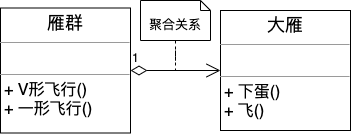

The diagram above was exported from draw.io. Its source (the exported page's mxGraphModel, read from the mxfile embedded in the PNG):
<mxGraphModel dx="898" dy="680" grid="1" gridSize="10" guides="1" tooltips="1" connect="1" arrows="1" fold="1" page="1" pageScale="1" pageWidth="3300" pageHeight="4681" math="0" shadow="0">
  <root>
    <mxCell id="W823tHCbk_TeO49ljXa--0" />
    <mxCell id="W823tHCbk_TeO49ljXa--1" parent="W823tHCbk_TeO49ljXa--0" />
    <mxCell id="W823tHCbk_TeO49ljXa--2" value="&lt;p style=&quot;margin: 4px 0px 0px ; text-align: center ; font-size: 18px&quot;&gt;&lt;font style=&quot;font-size: 18px&quot;&gt;大雁&lt;/font&gt;&lt;/p&gt;&lt;hr size=&quot;1&quot; style=&quot;font-size: 18px&quot;&gt;&lt;p style=&quot;margin: 0px 0px 0px 4px ; font-size: 13px&quot;&gt;&lt;font style=&quot;font-size: 13px&quot;&gt;&lt;br&gt;&lt;/font&gt;&lt;/p&gt;&lt;hr size=&quot;1&quot; style=&quot;font-size: 13px&quot;&gt;&lt;p style=&quot;margin: 0px 0px 0px 4px ; font-size: 16px&quot;&gt;&lt;font style=&quot;font-size: 16px&quot;&gt;+ 下蛋()&lt;br&gt;&lt;/font&gt;&lt;/p&gt;&lt;p style=&quot;margin: 0px 0px 0px 4px ; font-size: 16px&quot;&gt;&lt;font style=&quot;font-size: 16px&quot;&gt;+ 飞()&lt;/font&gt;&lt;/p&gt;" style="verticalAlign=top;align=left;overflow=fill;fontSize=12;fontFamily=Helvetica;html=1;" vertex="1" parent="W823tHCbk_TeO49ljXa--1">
      <mxGeometry x="410" y="580" width="130" height="120" as="geometry" />
    </mxCell>
    <mxCell id="W823tHCbk_TeO49ljXa--3" value="&lt;p style=&quot;margin: 4px 0px 0px ; text-align: center ; font-size: 18px&quot;&gt;&lt;font style=&quot;font-size: 18px&quot;&gt;雁群&lt;/font&gt;&lt;/p&gt;&lt;hr size=&quot;1&quot; style=&quot;font-size: 18px&quot;&gt;&lt;p style=&quot;margin: 0px 0px 0px 4px ; font-size: 13px&quot;&gt;&lt;font style=&quot;font-size: 13px&quot;&gt;&lt;br&gt;&lt;/font&gt;&lt;/p&gt;&lt;hr size=&quot;1&quot; style=&quot;font-size: 13px&quot;&gt;&lt;p style=&quot;margin: 0px 0px 0px 4px ; font-size: 16px&quot;&gt;&lt;font style=&quot;font-size: 16px&quot;&gt;+ V形飞行()&lt;br&gt;&lt;/font&gt;&lt;/p&gt;&lt;p style=&quot;margin: 0px 0px 0px 4px ; font-size: 16px&quot;&gt;&lt;font style=&quot;font-size: 16px&quot;&gt;+ 一形飞行()&lt;/font&gt;&lt;/p&gt;" style="verticalAlign=top;align=left;overflow=fill;fontSize=12;fontFamily=Helvetica;html=1;" vertex="1" parent="W823tHCbk_TeO49ljXa--1">
      <mxGeometry x="190" y="577.5" width="130" height="125" as="geometry" />
    </mxCell>
    <mxCell id="W823tHCbk_TeO49ljXa--4" value="1" style="endArrow=open;html=1;endSize=12;startArrow=diamondThin;startSize=14;startFill=0;edgeStyle=orthogonalEdgeStyle;align=left;verticalAlign=bottom;fontSize=12;strokeWidth=1;exitX=1;exitY=0.5;exitDx=0;exitDy=0;" edge="1" parent="W823tHCbk_TeO49ljXa--1" source="W823tHCbk_TeO49ljXa--3" target="W823tHCbk_TeO49ljXa--2">
      <mxGeometry x="-1" y="3" relative="1" as="geometry">
        <mxPoint x="330" y="624.58" as="sourcePoint" />
        <mxPoint x="410" y="625" as="targetPoint" />
      </mxGeometry>
    </mxCell>
    <mxCell id="W823tHCbk_TeO49ljXa--5" style="edgeStyle=orthogonalEdgeStyle;rounded=0;orthogonalLoop=1;jettySize=auto;html=1;dashed=1;fontSize=12;startArrow=none;startFill=0;endArrow=none;endFill=0;strokeWidth=1;" edge="1" parent="W823tHCbk_TeO49ljXa--1" source="W823tHCbk_TeO49ljXa--6">
      <mxGeometry relative="1" as="geometry">
        <mxPoint x="365" y="640" as="targetPoint" />
      </mxGeometry>
    </mxCell>
    <mxCell id="W823tHCbk_TeO49ljXa--6" value="&lt;font style=&quot;font-size: 13px&quot;&gt;聚合关系&lt;/font&gt;" style="shape=note2;boundedLbl=1;whiteSpace=wrap;html=1;size=10;verticalAlign=top;align=center;fontSize=12;" vertex="1" parent="W823tHCbk_TeO49ljXa--1">
      <mxGeometry x="330" y="570" width="70" height="40" as="geometry" />
    </mxCell>
  </root>
</mxGraphModel>